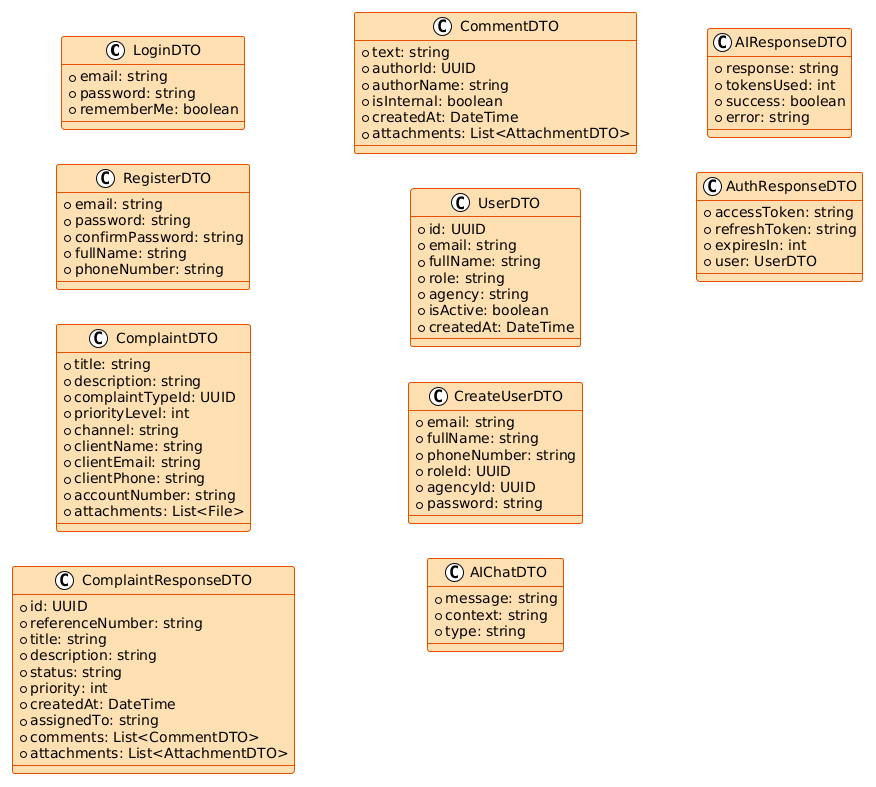

The diagram above was rendered by PlantUML. Its source (embedded in the PNG):
@startuml
!theme plain
skinparam backgroundColor #fff
skinparam classBackgroundColor #FFE0B2
skinparam classBorderColor #E65100

left to right direction

class LoginDTO {
  +email: string
  +password: string
  +rememberMe: boolean
}

class RegisterDTO {
  +email: string
  +password: string
  +confirmPassword: string
  +fullName: string
  +phoneNumber: string
}

class ComplaintDTO {
  +title: string
  +description: string
  +complaintTypeId: UUID
  +priorityLevel: int
  +channel: string
  +clientName: string
  +clientEmail: string
  +clientPhone: string
  +accountNumber: string
  +attachments: List<File>
}

class ComplaintResponseDTO {
  +id: UUID
  +referenceNumber: string
  +title: string
  +description: string
  +status: string
  +priority: int
  +createdAt: DateTime
  +assignedTo: string
  +comments: List<CommentDTO>
  +attachments: List<AttachmentDTO>
}

class CommentDTO {
  +text: string
  +authorId: UUID
  +authorName: string
  +isInternal: boolean
  +createdAt: DateTime
  +attachments: List<AttachmentDTO>
}

class UserDTO {
  +id: UUID
  +email: string
  +fullName: string
  +role: string
  +agency: string
  +isActive: boolean
  +createdAt: DateTime
}

class CreateUserDTO {
  +email: string
  +fullName: string
  +phoneNumber: string
  +roleId: UUID
  +agencyId: UUID
  +password: string
}

class AIChatDTO {
  +message: string
  +context: string
  +type: string
}

class AIResponseDTO {
  +response: string
  +tokensUsed: int
  +success: boolean
  +error: string
}

class AuthResponseDTO {
  +accessToken: string
  +refreshToken: string
  +expiresIn: int
  +user: UserDTO
}
@enduml